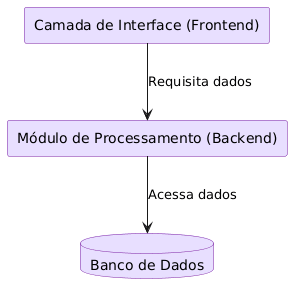

The diagram above was rendered by PlantUML. Its source (embedded in the PNG):
@startuml
skinparam componentStyle rectangle

' Cores lilás limpo
skinparam component {
    BackgroundColor #E8DFFF
    BorderColor #7B1FA2
    FontColor #000000
}
skinparam database {
    BackgroundColor #E8DFFF
    BorderColor #7B1FA2
    FontColor #000000
}

component "Camada de Interface (Frontend)" as UI
component "Módulo de Processamento (Backend)" as API
database "Banco de Dados" as DB

UI -down-> API : Requisita dados
API -down-> DB : Acessa dados
@enduml